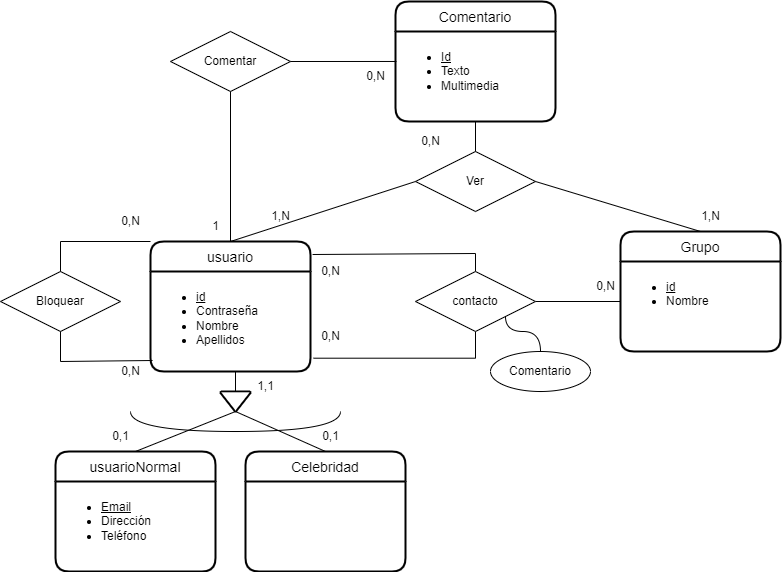

The diagram above was exported from draw.io. Its source (the exported page's mxGraphModel, read from the mxfile embedded in the PNG):
<mxGraphModel dx="1422" dy="705" grid="1" gridSize="10" guides="1" tooltips="1" connect="1" arrows="1" fold="1" page="1" pageScale="1" pageWidth="850" pageHeight="1100" background="#ffffff" math="0" shadow="0">
  <root>
    <mxCell id="0" />
    <mxCell id="1" parent="0" />
    <mxCell id="LLpqnZ3e7rcPYaLZeUa2-1" value="usuario" style="swimlane;childLayout=stackLayout;horizontal=1;startSize=30;horizontalStack=0;rounded=1;fontSize=14;fontStyle=0;strokeWidth=2;resizeParent=0;resizeLast=1;shadow=0;dashed=0;align=center;" parent="1" vertex="1">
      <mxGeometry x="160" y="270" width="160" height="130" as="geometry" />
    </mxCell>
    <mxCell id="LLpqnZ3e7rcPYaLZeUa2-2" value="&lt;ul&gt;&lt;li&gt;&lt;u&gt;id&lt;/u&gt;&lt;/li&gt;&lt;li&gt;Contraseña&lt;/li&gt;&lt;li&gt;Nombre&lt;/li&gt;&lt;li&gt;Apellidos&lt;/li&gt;&lt;/ul&gt;" style="align=left;strokeColor=none;fillColor=none;spacingLeft=4;fontSize=12;verticalAlign=top;resizable=0;rotatable=0;part=1;fontStyle=0;html=1;" parent="LLpqnZ3e7rcPYaLZeUa2-1" vertex="1">
      <mxGeometry y="30" width="160" height="100" as="geometry" />
    </mxCell>
    <mxCell id="LLpqnZ3e7rcPYaLZeUa2-3" value="Grupo" style="swimlane;childLayout=stackLayout;horizontal=1;startSize=30;horizontalStack=0;rounded=1;fontSize=14;fontStyle=0;strokeWidth=2;resizeParent=0;resizeLast=1;shadow=0;dashed=0;align=center;" parent="1" vertex="1">
      <mxGeometry x="630" y="260" width="160" height="120" as="geometry" />
    </mxCell>
    <mxCell id="LLpqnZ3e7rcPYaLZeUa2-4" value="&lt;ul&gt;&lt;li&gt;&lt;u&gt;id&lt;/u&gt;&lt;/li&gt;&lt;li&gt;Nombre&lt;/li&gt;&lt;/ul&gt;" style="align=left;strokeColor=none;fillColor=none;spacingLeft=4;fontSize=12;verticalAlign=top;resizable=0;rotatable=0;part=1;html=1;" parent="LLpqnZ3e7rcPYaLZeUa2-3" vertex="1">
      <mxGeometry y="30" width="160" height="90" as="geometry" />
    </mxCell>
    <mxCell id="LLpqnZ3e7rcPYaLZeUa2-5" value="usuarioNormal" style="swimlane;childLayout=stackLayout;horizontal=1;startSize=30;horizontalStack=0;rounded=1;fontSize=14;fontStyle=0;strokeWidth=2;resizeParent=0;resizeLast=1;shadow=0;dashed=0;align=center;" parent="1" vertex="1">
      <mxGeometry x="65" y="480" width="160" height="120" as="geometry" />
    </mxCell>
    <mxCell id="LLpqnZ3e7rcPYaLZeUa2-6" value="&lt;ul&gt;&lt;li&gt;&lt;u&gt;Email&lt;/u&gt;&lt;/li&gt;&lt;li&gt;Dirección&lt;/li&gt;&lt;li&gt;Teléfono&lt;/li&gt;&lt;/ul&gt;" style="align=left;strokeColor=none;fillColor=none;spacingLeft=4;fontSize=12;verticalAlign=top;resizable=0;rotatable=0;part=1;html=1;" parent="LLpqnZ3e7rcPYaLZeUa2-5" vertex="1">
      <mxGeometry y="30" width="160" height="90" as="geometry" />
    </mxCell>
    <mxCell id="LLpqnZ3e7rcPYaLZeUa2-7" value="Celebridad" style="swimlane;childLayout=stackLayout;horizontal=1;startSize=30;horizontalStack=0;rounded=1;fontSize=14;fontStyle=0;strokeWidth=2;resizeParent=0;resizeLast=1;shadow=0;dashed=0;align=center;" parent="1" vertex="1">
      <mxGeometry x="255" y="480" width="160" height="120" as="geometry">
        <mxRectangle x="255" y="480" width="110" height="30" as="alternateBounds" />
      </mxGeometry>
    </mxCell>
    <mxCell id="LLpqnZ3e7rcPYaLZeUa2-9" value="Bloquear" style="shape=rhombus;perimeter=rhombusPerimeter;whiteSpace=wrap;html=1;align=center;" parent="1" vertex="1">
      <mxGeometry x="10" y="300" width="120" height="60" as="geometry" />
    </mxCell>
    <mxCell id="LLpqnZ3e7rcPYaLZeUa2-12" value="Comentario" style="swimlane;childLayout=stackLayout;horizontal=1;startSize=30;horizontalStack=0;rounded=1;fontSize=14;fontStyle=0;strokeWidth=2;resizeParent=0;resizeLast=1;shadow=0;dashed=0;align=center;" parent="1" vertex="1">
      <mxGeometry x="405" y="30" width="160" height="120" as="geometry" />
    </mxCell>
    <mxCell id="LLpqnZ3e7rcPYaLZeUa2-13" value="&lt;ul&gt;&lt;li&gt;&lt;u&gt;Id&lt;/u&gt;&lt;/li&gt;&lt;li&gt;Texto&lt;/li&gt;&lt;li&gt;Multimedia&lt;/li&gt;&lt;/ul&gt;" style="align=left;strokeColor=none;fillColor=none;spacingLeft=4;fontSize=12;verticalAlign=top;resizable=0;rotatable=0;part=1;fontStyle=0;html=1;" parent="LLpqnZ3e7rcPYaLZeUa2-12" vertex="1">
      <mxGeometry y="30" width="160" height="90" as="geometry" />
    </mxCell>
    <mxCell id="LLpqnZ3e7rcPYaLZeUa2-15" style="edgeStyle=orthogonalEdgeStyle;rounded=0;orthogonalLoop=1;jettySize=auto;html=1;exitX=0.5;exitY=0;exitDx=0;exitDy=0;entryX=1.013;entryY=0.1;entryDx=0;entryDy=0;entryPerimeter=0;endArrow=none;endFill=0;" parent="1" source="LLpqnZ3e7rcPYaLZeUa2-14" target="LLpqnZ3e7rcPYaLZeUa2-1" edge="1">
      <mxGeometry relative="1" as="geometry">
        <mxPoint x="332.5" y="300" as="sourcePoint" />
        <Array as="points">
          <mxPoint x="485" y="282" />
        </Array>
      </mxGeometry>
    </mxCell>
    <mxCell id="LLpqnZ3e7rcPYaLZeUa2-16" style="edgeStyle=orthogonalEdgeStyle;rounded=0;orthogonalLoop=1;jettySize=auto;html=1;exitX=0.5;exitY=1;exitDx=0;exitDy=0;entryX=1.019;entryY=0.867;entryDx=0;entryDy=0;entryPerimeter=0;endArrow=none;endFill=0;" parent="1" source="LLpqnZ3e7rcPYaLZeUa2-14" target="LLpqnZ3e7rcPYaLZeUa2-2" edge="1">
      <mxGeometry relative="1" as="geometry">
        <mxPoint x="332.5" y="360" as="sourcePoint" />
        <Array as="points">
          <mxPoint x="485" y="387" />
        </Array>
      </mxGeometry>
    </mxCell>
    <mxCell id="LLpqnZ3e7rcPYaLZeUa2-17" style="edgeStyle=orthogonalEdgeStyle;rounded=0;orthogonalLoop=1;jettySize=auto;html=1;exitX=1;exitY=0.5;exitDx=0;exitDy=0;entryX=0;entryY=0.367;entryDx=0;entryDy=0;entryPerimeter=0;endArrow=none;endFill=0;" parent="1" source="LLpqnZ3e7rcPYaLZeUa2-14" target="LLpqnZ3e7rcPYaLZeUa2-4" edge="1">
      <mxGeometry relative="1" as="geometry">
        <Array as="points">
          <mxPoint x="630" y="330" />
        </Array>
      </mxGeometry>
    </mxCell>
    <mxCell id="LLpqnZ3e7rcPYaLZeUa2-14" value="contacto" style="shape=rhombus;perimeter=rhombusPerimeter;whiteSpace=wrap;html=1;align=center;" parent="1" vertex="1">
      <mxGeometry x="425" y="300" width="120" height="60" as="geometry" />
    </mxCell>
    <mxCell id="LLpqnZ3e7rcPYaLZeUa2-21" style="edgeStyle=orthogonalEdgeStyle;rounded=0;orthogonalLoop=1;jettySize=auto;html=1;exitX=0.5;exitY=0;exitDx=0;exitDy=0;entryX=1;entryY=1;entryDx=0;entryDy=0;endArrow=none;endFill=0;curved=1;" parent="1" source="LLpqnZ3e7rcPYaLZeUa2-20" target="LLpqnZ3e7rcPYaLZeUa2-14" edge="1">
      <mxGeometry relative="1" as="geometry" />
    </mxCell>
    <mxCell id="LLpqnZ3e7rcPYaLZeUa2-20" value="Comentario" style="ellipse;whiteSpace=wrap;html=1;align=center;" parent="1" vertex="1">
      <mxGeometry x="500" y="380" width="100" height="40" as="geometry" />
    </mxCell>
    <mxCell id="XSx7Efvc94wUOHdjtuwI-1" value="" style="endArrow=none;html=1;rounded=0;labelBackgroundColor=none;exitX=0;exitY=0;exitDx=0;exitDy=0;entryX=0.5;entryY=0;entryDx=0;entryDy=0;" parent="1" source="LLpqnZ3e7rcPYaLZeUa2-1" target="LLpqnZ3e7rcPYaLZeUa2-9" edge="1">
      <mxGeometry relative="1" as="geometry">
        <mxPoint x="340" y="290" as="sourcePoint" />
        <mxPoint x="500" y="290" as="targetPoint" />
        <Array as="points">
          <mxPoint x="70" y="270" />
        </Array>
      </mxGeometry>
    </mxCell>
    <mxCell id="LLpqnZ3e7rcPYaLZeUa2-22" value="" style="strokeWidth=2;html=1;shape=mxgraph.flowchart.merge_or_storage;whiteSpace=wrap;labelBackgroundColor=none;" parent="1" vertex="1">
      <mxGeometry x="230" y="420" width="30" height="20" as="geometry" />
    </mxCell>
    <mxCell id="XSx7Efvc94wUOHdjtuwI-2" value="" style="endArrow=none;html=1;rounded=0;labelBackgroundColor=none;exitX=0.5;exitY=1;exitDx=0;exitDy=0;entryX=0.013;entryY=0.89;entryDx=0;entryDy=0;entryPerimeter=0;" parent="1" source="LLpqnZ3e7rcPYaLZeUa2-9" target="LLpqnZ3e7rcPYaLZeUa2-2" edge="1">
      <mxGeometry relative="1" as="geometry">
        <mxPoint x="340" y="290" as="sourcePoint" />
        <mxPoint x="500" y="290" as="targetPoint" />
        <Array as="points">
          <mxPoint x="70" y="390" />
        </Array>
      </mxGeometry>
    </mxCell>
    <mxCell id="XSx7Efvc94wUOHdjtuwI-3" value="Ver" style="shape=rhombus;perimeter=rhombusPerimeter;whiteSpace=wrap;html=1;align=center;labelBackgroundColor=none;" parent="1" vertex="1">
      <mxGeometry x="425" y="180" width="120" height="60" as="geometry" />
    </mxCell>
    <mxCell id="XSx7Efvc94wUOHdjtuwI-4" value="" style="endArrow=none;html=1;rounded=0;labelBackgroundColor=none;exitX=0.5;exitY=0;exitDx=0;exitDy=0;entryX=0;entryY=0.5;entryDx=0;entryDy=0;" parent="1" source="LLpqnZ3e7rcPYaLZeUa2-1" target="XSx7Efvc94wUOHdjtuwI-3" edge="1">
      <mxGeometry relative="1" as="geometry">
        <mxPoint x="340" y="290" as="sourcePoint" />
        <mxPoint x="500" y="290" as="targetPoint" />
      </mxGeometry>
    </mxCell>
    <mxCell id="LLpqnZ3e7rcPYaLZeUa2-23" value="" style="shape=requiredInterface;html=1;verticalLabelPosition=bottom;sketch=0;direction=south;labelBackgroundColor=none;" parent="1" vertex="1">
      <mxGeometry x="140" y="440" width="210" height="20" as="geometry" />
    </mxCell>
    <mxCell id="XSx7Efvc94wUOHdjtuwI-5" value="" style="endArrow=none;html=1;rounded=0;labelBackgroundColor=none;entryX=0.5;entryY=0;entryDx=0;entryDy=0;exitX=1;exitY=0.5;exitDx=0;exitDy=0;" parent="1" source="XSx7Efvc94wUOHdjtuwI-3" target="LLpqnZ3e7rcPYaLZeUa2-3" edge="1">
      <mxGeometry relative="1" as="geometry">
        <mxPoint x="340" y="290" as="sourcePoint" />
        <mxPoint x="500" y="290" as="targetPoint" />
      </mxGeometry>
    </mxCell>
    <mxCell id="LLpqnZ3e7rcPYaLZeUa2-24" style="edgeStyle=orthogonalEdgeStyle;rounded=0;orthogonalLoop=1;jettySize=auto;html=1;exitX=0.5;exitY=1;exitDx=0;exitDy=0;entryX=0.5;entryY=0;entryDx=0;entryDy=0;entryPerimeter=0;endArrow=none;endFill=0;" parent="1" source="LLpqnZ3e7rcPYaLZeUa2-2" target="LLpqnZ3e7rcPYaLZeUa2-22" edge="1">
      <mxGeometry relative="1" as="geometry" />
    </mxCell>
    <mxCell id="XSx7Efvc94wUOHdjtuwI-6" value="" style="endArrow=none;html=1;rounded=0;labelBackgroundColor=none;entryX=0.5;entryY=1;entryDx=0;entryDy=0;exitX=0.5;exitY=0;exitDx=0;exitDy=0;" parent="1" source="XSx7Efvc94wUOHdjtuwI-3" target="LLpqnZ3e7rcPYaLZeUa2-13" edge="1">
      <mxGeometry relative="1" as="geometry">
        <mxPoint x="340" y="290" as="sourcePoint" />
        <mxPoint x="500" y="290" as="targetPoint" />
      </mxGeometry>
    </mxCell>
    <mxCell id="XSx7Efvc94wUOHdjtuwI-7" value="" style="endArrow=none;html=1;rounded=0;labelBackgroundColor=none;exitX=0.5;exitY=0;exitDx=0;exitDy=0;entryX=0;entryY=0.5;entryDx=0;entryDy=0;entryPerimeter=0;" parent="1" source="LLpqnZ3e7rcPYaLZeUa2-5" target="LLpqnZ3e7rcPYaLZeUa2-23" edge="1">
      <mxGeometry relative="1" as="geometry">
        <mxPoint x="340" y="290" as="sourcePoint" />
        <mxPoint x="500" y="290" as="targetPoint" />
      </mxGeometry>
    </mxCell>
    <mxCell id="XSx7Efvc94wUOHdjtuwI-8" value="" style="endArrow=none;html=1;rounded=0;labelBackgroundColor=none;entryX=0.5;entryY=0;entryDx=0;entryDy=0;exitX=0.5;exitY=1;exitDx=0;exitDy=0;exitPerimeter=0;" parent="1" source="LLpqnZ3e7rcPYaLZeUa2-22" target="LLpqnZ3e7rcPYaLZeUa2-7" edge="1">
      <mxGeometry relative="1" as="geometry">
        <mxPoint x="340" y="290" as="sourcePoint" />
        <mxPoint x="500" y="290" as="targetPoint" />
      </mxGeometry>
    </mxCell>
    <mxCell id="XSx7Efvc94wUOHdjtuwI-9" value="1,N" style="text;html=1;align=center;verticalAlign=middle;resizable=0;points=[];autosize=1;strokeColor=none;fillColor=none;" parent="1" vertex="1">
      <mxGeometry x="270" y="230" width="40" height="30" as="geometry" />
    </mxCell>
    <mxCell id="LLpqnZ3e7rcPYaLZeUa2-27" value="1,1" style="text;html=1;align=center;verticalAlign=middle;resizable=0;points=[];autosize=1;strokeColor=none;fillColor=none;" parent="1" vertex="1">
      <mxGeometry x="255" y="400" width="40" height="30" as="geometry" />
    </mxCell>
    <mxCell id="LLpqnZ3e7rcPYaLZeUa2-28" value="0,1" style="text;html=1;align=center;verticalAlign=middle;resizable=0;points=[];autosize=1;strokeColor=none;fillColor=none;" parent="1" vertex="1">
      <mxGeometry x="110" y="450" width="40" height="30" as="geometry" />
    </mxCell>
    <mxCell id="XSx7Efvc94wUOHdjtuwI-11" value="1,N" style="text;html=1;align=center;verticalAlign=middle;resizable=0;points=[];autosize=1;strokeColor=none;fillColor=none;" parent="1" vertex="1">
      <mxGeometry x="700" y="230" width="40" height="30" as="geometry" />
    </mxCell>
    <mxCell id="LLpqnZ3e7rcPYaLZeUa2-29" value="0,1" style="text;html=1;align=center;verticalAlign=middle;resizable=0;points=[];autosize=1;strokeColor=none;fillColor=none;" parent="1" vertex="1">
      <mxGeometry x="320" y="450" width="40" height="30" as="geometry" />
    </mxCell>
    <mxCell id="LLpqnZ3e7rcPYaLZeUa2-30" value="0,N" style="text;html=1;align=center;verticalAlign=middle;resizable=0;points=[];autosize=1;strokeColor=none;fillColor=none;" parent="1" vertex="1">
      <mxGeometry x="120" y="235" width="40" height="30" as="geometry" />
    </mxCell>
    <mxCell id="LLpqnZ3e7rcPYaLZeUa2-31" value="0,N" style="text;html=1;align=center;verticalAlign=middle;resizable=0;points=[];autosize=1;strokeColor=none;fillColor=none;" parent="1" vertex="1">
      <mxGeometry x="120" y="385" width="40" height="30" as="geometry" />
    </mxCell>
    <mxCell id="LLpqnZ3e7rcPYaLZeUa2-32" value="1" style="text;html=1;align=center;verticalAlign=middle;resizable=0;points=[];autosize=1;strokeColor=none;fillColor=none;" parent="1" vertex="1">
      <mxGeometry x="210" y="240" width="30" height="30" as="geometry" />
    </mxCell>
    <mxCell id="LLpqnZ3e7rcPYaLZeUa2-33" value="0,N" style="text;html=1;align=center;verticalAlign=middle;resizable=0;points=[];autosize=1;strokeColor=none;fillColor=none;" parent="1" vertex="1">
      <mxGeometry x="420" y="155" width="40" height="30" as="geometry" />
    </mxCell>
    <mxCell id="XSx7Efvc94wUOHdjtuwI-12" value="Comentar" style="shape=rhombus;perimeter=rhombusPerimeter;whiteSpace=wrap;html=1;align=center;labelBackgroundColor=none;" parent="1" vertex="1">
      <mxGeometry x="180" y="60" width="120" height="60" as="geometry" />
    </mxCell>
    <mxCell id="XSx7Efvc94wUOHdjtuwI-13" value="" style="endArrow=none;html=1;rounded=0;labelBackgroundColor=none;entryX=0.5;entryY=1;entryDx=0;entryDy=0;exitX=0.5;exitY=0;exitDx=0;exitDy=0;" parent="1" source="LLpqnZ3e7rcPYaLZeUa2-1" target="XSx7Efvc94wUOHdjtuwI-12" edge="1">
      <mxGeometry relative="1" as="geometry">
        <mxPoint x="340" y="290" as="sourcePoint" />
        <mxPoint x="500" y="290" as="targetPoint" />
      </mxGeometry>
    </mxCell>
    <mxCell id="XSx7Efvc94wUOHdjtuwI-14" value="" style="endArrow=none;html=1;rounded=0;labelBackgroundColor=none;exitX=1;exitY=0.5;exitDx=0;exitDy=0;entryX=0.006;entryY=0.333;entryDx=0;entryDy=0;entryPerimeter=0;" parent="1" source="XSx7Efvc94wUOHdjtuwI-12" target="LLpqnZ3e7rcPYaLZeUa2-13" edge="1">
      <mxGeometry relative="1" as="geometry">
        <mxPoint x="280" y="110" as="sourcePoint" />
        <mxPoint x="440" y="110" as="targetPoint" />
      </mxGeometry>
    </mxCell>
    <mxCell id="XSx7Efvc94wUOHdjtuwI-15" value="0,N" style="text;html=1;align=center;verticalAlign=middle;resizable=0;points=[];autosize=1;strokeColor=none;fillColor=none;" parent="1" vertex="1">
      <mxGeometry x="365" y="90" width="40" height="30" as="geometry" />
    </mxCell>
    <mxCell id="XSx7Efvc94wUOHdjtuwI-16" value="0,N" style="text;html=1;align=center;verticalAlign=middle;resizable=0;points=[];autosize=1;strokeColor=none;fillColor=none;" parent="1" vertex="1">
      <mxGeometry x="320" y="285" width="40" height="30" as="geometry" />
    </mxCell>
    <mxCell id="XSx7Efvc94wUOHdjtuwI-17" value="0,N" style="text;html=1;align=center;verticalAlign=middle;resizable=0;points=[];autosize=1;strokeColor=none;fillColor=none;" parent="1" vertex="1">
      <mxGeometry x="320" y="350" width="40" height="30" as="geometry" />
    </mxCell>
    <mxCell id="XSx7Efvc94wUOHdjtuwI-18" value="0,N" style="text;html=1;align=center;verticalAlign=middle;resizable=0;points=[];autosize=1;strokeColor=none;fillColor=none;" parent="1" vertex="1">
      <mxGeometry x="595" y="300" width="40" height="30" as="geometry" />
    </mxCell>
  </root>
</mxGraphModel>